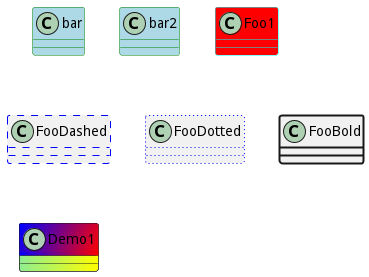

The diagram above was rendered by PlantUML. Its source (embedded in the PNG):
@startuml
class bar #line:green;back:lightblue
class bar2 #lightblue;line:green
class Foo1 #back:red;line:00FFFF
class FooDashed #line.dashed:blue
class FooDotted #line.dotted:blue
class FooBold #line.bold
class Demo1 #back:lightgreen|yellow;header:blue/red
@enduml